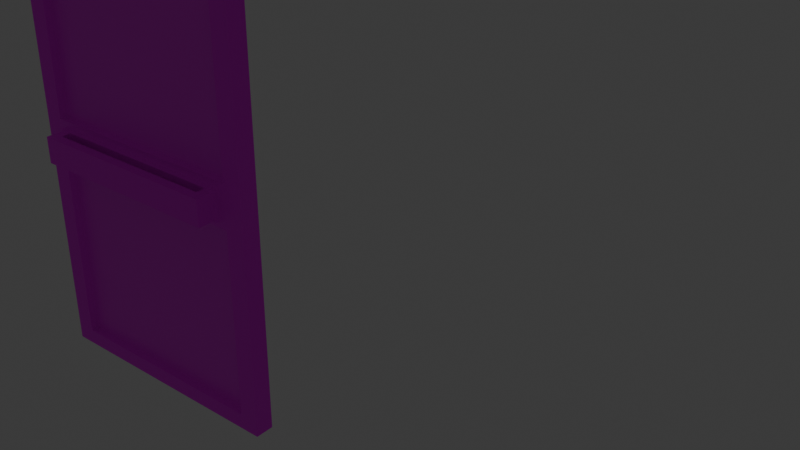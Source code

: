 # Source: Fly_open_Idle.blend  (saved by Blender 4.2.66; exported with 4.5.12 LTS)
import bpy
from mathutils import Matrix  # noqa: F401  (used for matrix-valued properties, if any)

bpy.ops.wm.read_factory_settings(use_empty=True)
scene = bpy.context.scene
scene.name = 'Scene'

# ---- collections
col_collection = bpy.data.collections.new('Collection'); scene.collection.children.link(col_collection)

# ---- images (referenced by path relative to the original .blend; pixels are not part of the script)
import os
ASSET_DIR = os.environ.get("B2B_ASSET_DIR", "")  # directory of the original .blend (textures are referenced by path, not embedded)
HERE = os.path.dirname(os.path.abspath(__file__))  # packed textures are extracted next to this script under _unpacked/

def load_image(name, relpath, width, height, colorspace="sRGB"):
    """Load a texture the original file referenced (path relative to the .blend, or extracted next to this script)."""
    p = next((c for c in (os.path.join(HERE, relpath), os.path.join(ASSET_DIR, relpath)) if relpath and os.path.exists(c)), "")
    if p:
        img = bpy.data.images.load(p, check_existing=True)
        img.name = name
    else:  # same state as the original file: an image datablock whose file is absent (Cycles renders it pink)
        img = bpy.data.images.new(name, width, height)
        img.source = "FILE"
        img.filepath = "//" + (relpath or name)
    img.colorspace_settings.name = colorspace
    return img
img_skybox_png = load_image('Skybox.png', 'Skybox.png', 1024, 1024, 'sRGB')
img_road_png = load_image('ROAD.png', 'ROAD.png', 1024, 1024, 'sRGB')
img_sidewalk_png = load_image('SideWalk.png', 'SideWalk.png', 1024, 1024, 'sRGB')
img_drop_in_celings_png = load_image('Drop in celings.png', 'Drop in celings.png', 1024, 1024, 'sRGB')
img_drop_in_celings_emissive_map_png = load_image('Drop in celings emissive map.png', 'Drop in celings emissive map.png', 1024, 1024, 'sRGB')
img_wood_paneling_png = load_image('Wood Paneling.png', 'Wood Paneling.png', 1024, 1024, 'sRGB')
img_metal_png = load_image('Metal.png', 'Metal.png', 1024, 1024, 'sRGB')
img_wall_png = load_image('Wall.png', 'Wall.png', 1024, 1024, 'sRGB')
img_wall_white_png = load_image('Wall_White.png', 'Wall_White.png', 1024, 1024, 'sRGB')
img_tile_png = load_image('Tile.png', 'Tile.png', 1024, 1024, 'sRGB')
img_law_office_logo_png = load_image('law office logo.png', 'law office logo.png', 1024, 1024, 'sRGB')

# ---- materials (node trees are filled in below, after node groups)
mat_material_001 = bpy.data.materials.new('Material.001')
mat_material_001.alpha_threshold = 0.0
mat_material_001.use_backface_culling = True
mat_material_001.roughness = 0.5
mat_material_001.line_color = (0.0, 0.0, 0.0, 1.0)
mat_sky = bpy.data.materials.new('Sky')
mat_sky.use_backface_culling = True
mat_sky.use_backface_culling_shadow = True
mat_road = bpy.data.materials.new('Road')
mat_road.use_backface_culling = True
mat_road.use_backface_culling_shadow = True
mat_sidewalk = bpy.data.materials.new('Sidewalk')
mat_car1 = bpy.data.materials.new('Car1')
mat_car_window = bpy.data.materials.new('Car Window')
mat_car_2 = bpy.data.materials.new('Car 2')
mat_dropped_celings = bpy.data.materials.new('Dropped celings')
mat_dropped_celings.use_backface_culling = True
mat_dropped_celings.use_backface_culling_shadow = True
mat_wood_panels = bpy.data.materials.new('Wood Panels')
mat_wood_panels.use_backface_culling = True
mat_wood_panels.use_backface_culling_shadow = True
mat_car_4 = bpy.data.materials.new('Car 4')
mat_metal = bpy.data.materials.new('Metal')
mat_wall = bpy.data.materials.new('Wall')
mat_wallwhite = bpy.data.materials.new('WallWhite')
mat_tile = bpy.data.materials.new('Tile')
mat_lawyer_window = bpy.data.materials.new('Lawyer Window')
mat_lawyer_window.use_backface_culling = True
mat_lawyer_window.use_backface_culling_shadow = True

# ---- material node trees
mat_material_001.use_nodes = True; mat_material_001.node_tree.nodes.clear()
_N = mat_material_001.node_tree.nodes; _L = mat_material_001.node_tree.links
n0 = _N.new('ShaderNodeOutputMaterial'); n0.name = 'Material Output'; n0.location = (300, 300)
n1 = _N.new('ShaderNodeBsdfPrincipled'); n1.name = 'Principled BSDF'; n1.location = (10, 300)
n1.inputs[3].default_value = 1.45
_L.new(n1.outputs[0], n0.inputs[0])
n0.is_active_output = True
mat_sky.use_nodes = True; mat_sky.node_tree.nodes.clear()
_N = mat_sky.node_tree.nodes; _L = mat_sky.node_tree.links
n0 = _N.new('ShaderNodeBsdfPrincipled'); n0.name = 'Principled BSDF'; n0.location = (10, 300)
n0.inputs[28].default_value = 1.1
n1 = _N.new('ShaderNodeOutputMaterial'); n1.name = 'Material Output'; n1.location = (300, 300)
n2 = _N.new('ShaderNodeTexImage'); n2.name = 'Image Texture'; n2.location = (-280, 280)
n2.image = img_skybox_png
n3 = _N.new('ShaderNodeTexImage'); n3.name = 'Image Texture.001'; n3.location = (-280, -240)
n3.image = img_skybox_png
_L.new(n0.outputs[0], n1.inputs[0])
_L.new(n2.outputs[0], n0.inputs[0])
_L.new(n3.outputs[0], n0.inputs[27])
n1.is_active_output = True
mat_road.use_nodes = True; mat_road.node_tree.nodes.clear()
_N = mat_road.node_tree.nodes; _L = mat_road.node_tree.links
n0 = _N.new('ShaderNodeBsdfPrincipled'); n0.name = 'Principled BSDF'; n0.location = (10, 300)
n0.inputs[2].default_value = 1.0
n1 = _N.new('ShaderNodeOutputMaterial'); n1.name = 'Material Output'; n1.location = (300, 300)
n2 = _N.new('ShaderNodeTexImage'); n2.name = 'Image Texture'; n2.location = (-280, 280)
n2.image = img_road_png
_L.new(n0.outputs[0], n1.inputs[0])
_L.new(n2.outputs[0], n0.inputs[0])
n1.is_active_output = True
mat_sidewalk.use_nodes = True; mat_sidewalk.node_tree.nodes.clear()
_N = mat_sidewalk.node_tree.nodes; _L = mat_sidewalk.node_tree.links
n0 = _N.new('ShaderNodeBsdfPrincipled'); n0.name = 'Principled BSDF'; n0.location = (10, 300)
n0.inputs[2].default_value = 1.0
n1 = _N.new('ShaderNodeOutputMaterial'); n1.name = 'Material Output'; n1.location = (300, 300)
n2 = _N.new('ShaderNodeTexImage'); n2.name = 'Image Texture'; n2.location = (-280, 280)
n2.image = img_sidewalk_png
_L.new(n0.outputs[0], n1.inputs[0])
_L.new(n2.outputs[0], n0.inputs[0])
n1.is_active_output = True
mat_car1.use_nodes = True; mat_car1.node_tree.nodes.clear()
_N = mat_car1.node_tree.nodes; _L = mat_car1.node_tree.links
n0 = _N.new('ShaderNodeBsdfPrincipled'); n0.name = 'Principled BSDF'; n0.location = (10, 300)
n0.inputs[0].default_value = (0.8002, 0.658, 0.1613, 1.0)
n0.inputs[2].default_value = 0.3937
n1 = _N.new('ShaderNodeOutputMaterial'); n1.name = 'Material Output'; n1.location = (300, 300)
_L.new(n0.outputs[0], n1.inputs[0])
n1.is_active_output = True
mat_car_window.use_nodes = True; mat_car_window.node_tree.nodes.clear()
_N = mat_car_window.node_tree.nodes; _L = mat_car_window.node_tree.links
n0 = _N.new('ShaderNodeBsdfPrincipled'); n0.name = 'Principled BSDF'; n0.location = (10, 300)
n0.inputs[0].default_value = (0.0, 0.0, 0.0, 1.0)
n0.inputs[2].default_value = 0.0
n1 = _N.new('ShaderNodeOutputMaterial'); n1.name = 'Material Output'; n1.location = (300, 300)
_L.new(n0.outputs[0], n1.inputs[0])
n1.is_active_output = True
mat_car_2.use_nodes = True; mat_car_2.node_tree.nodes.clear()
_N = mat_car_2.node_tree.nodes; _L = mat_car_2.node_tree.links
n0 = _N.new('ShaderNodeBsdfPrincipled'); n0.name = 'Principled BSDF'; n0.location = (10, 300)
n0.inputs[0].default_value = (0.8001, 0.0284, 0.04093, 1.0)
n1 = _N.new('ShaderNodeOutputMaterial'); n1.name = 'Material Output'; n1.location = (300, 300)
_L.new(n0.outputs[0], n1.inputs[0])
n1.is_active_output = True
mat_dropped_celings.use_nodes = True; mat_dropped_celings.node_tree.nodes.clear()
_N = mat_dropped_celings.node_tree.nodes; _L = mat_dropped_celings.node_tree.links
n0 = _N.new('ShaderNodeBsdfPrincipled'); n0.name = 'Principled BSDF'; n0.location = (10, 300)
n0.inputs[28].default_value = 0.8
n1 = _N.new('ShaderNodeOutputMaterial'); n1.name = 'Material Output'; n1.location = (300, 300)
n2 = _N.new('ShaderNodeTexImage'); n2.name = 'Image Texture'; n2.location = (-280, 280)
n2.image = img_drop_in_celings_png
n3 = _N.new('ShaderNodeTexImage'); n3.name = 'Image Texture.001'; n3.location = (-280, -240)
n3.image = img_drop_in_celings_emissive_map_png
_L.new(n0.outputs[0], n1.inputs[0])
_L.new(n2.outputs[0], n0.inputs[0])
_L.new(n3.outputs[0], n0.inputs[27])
n1.is_active_output = True
mat_wood_panels.use_nodes = True; mat_wood_panels.node_tree.nodes.clear()
_N = mat_wood_panels.node_tree.nodes; _L = mat_wood_panels.node_tree.links
n0 = _N.new('ShaderNodeBsdfPrincipled'); n0.name = 'Principled BSDF'; n0.location = (10, 300)
n0.inputs[2].default_value = 1.0
n1 = _N.new('ShaderNodeOutputMaterial'); n1.name = 'Material Output'; n1.location = (300, 300)
n2 = _N.new('ShaderNodeTexImage'); n2.name = 'Image Texture'; n2.location = (-280, 280)
n2.image = img_wood_paneling_png
_L.new(n0.outputs[0], n1.inputs[0])
_L.new(n2.outputs[0], n0.inputs[0])
n1.is_active_output = True
mat_car_4.use_nodes = True; mat_car_4.node_tree.nodes.clear()
_N = mat_car_4.node_tree.nodes; _L = mat_car_4.node_tree.links
n0 = _N.new('ShaderNodeBsdfPrincipled'); n0.name = 'Principled BSDF'; n0.location = (10, 300)
n0.inputs[0].default_value = (0.2776, 0.2948, 0.8001, 1.0)
n1 = _N.new('ShaderNodeOutputMaterial'); n1.name = 'Material Output'; n1.location = (300, 300)
_L.new(n0.outputs[0], n1.inputs[0])
n1.is_active_output = True
mat_metal.use_nodes = True; mat_metal.node_tree.nodes.clear()
_N = mat_metal.node_tree.nodes; _L = mat_metal.node_tree.links
n0 = _N.new('ShaderNodeBsdfPrincipled'); n0.name = 'Principled BSDF'; n0.location = (10, 300)
n0.inputs[1].default_value = 0.7402
n0.inputs[2].default_value = 0.5315
n1 = _N.new('ShaderNodeOutputMaterial'); n1.name = 'Material Output'; n1.location = (300, 300)
n2 = _N.new('ShaderNodeTexImage'); n2.name = 'Image Texture'; n2.location = (-280, 280)
n2.image = img_metal_png
_L.new(n0.outputs[0], n1.inputs[0])
_L.new(n2.outputs[0], n0.inputs[0])
n1.is_active_output = True
mat_wall.use_nodes = True; mat_wall.node_tree.nodes.clear()
_N = mat_wall.node_tree.nodes; _L = mat_wall.node_tree.links
n0 = _N.new('ShaderNodeBsdfPrincipled'); n0.name = 'Principled BSDF'; n0.location = (10, 300)
n1 = _N.new('ShaderNodeOutputMaterial'); n1.name = 'Material Output'; n1.location = (300, 300)
n2 = _N.new('ShaderNodeTexImage'); n2.name = 'Image Texture'; n2.location = (-280, 280)
n2.image = img_wall_png
_L.new(n0.outputs[0], n1.inputs[0])
_L.new(n2.outputs[0], n0.inputs[0])
n1.is_active_output = True
mat_wallwhite.use_nodes = True; mat_wallwhite.node_tree.nodes.clear()
_N = mat_wallwhite.node_tree.nodes; _L = mat_wallwhite.node_tree.links
n0 = _N.new('ShaderNodeBsdfPrincipled'); n0.name = 'Principled BSDF'; n0.location = (10, 300)
n1 = _N.new('ShaderNodeOutputMaterial'); n1.name = 'Material Output'; n1.location = (300, 300)
n2 = _N.new('ShaderNodeTexImage'); n2.name = 'Image Texture'; n2.location = (-280, 280)
n2.image = img_wall_white_png
_L.new(n0.outputs[0], n1.inputs[0])
_L.new(n2.outputs[0], n0.inputs[0])
n1.is_active_output = True
mat_tile.use_nodes = True; mat_tile.node_tree.nodes.clear()
_N = mat_tile.node_tree.nodes; _L = mat_tile.node_tree.links
n0 = _N.new('ShaderNodeBsdfPrincipled'); n0.name = 'Principled BSDF'; n0.location = (10, 300)
n1 = _N.new('ShaderNodeOutputMaterial'); n1.name = 'Material Output'; n1.location = (300, 300)
n2 = _N.new('ShaderNodeTexImage'); n2.name = 'Image Texture'; n2.location = (-280, 280)
n2.image = img_tile_png
_L.new(n0.outputs[0], n1.inputs[0])
_L.new(n2.outputs[0], n0.inputs[0])
n1.is_active_output = True
mat_lawyer_window.use_nodes = True; mat_lawyer_window.node_tree.nodes.clear()
_N = mat_lawyer_window.node_tree.nodes; _L = mat_lawyer_window.node_tree.links
n0 = _N.new('ShaderNodeBsdfPrincipled'); n0.name = 'Principled BSDF'; n0.location = (10, 300)
n1 = _N.new('ShaderNodeOutputMaterial'); n1.name = 'Material Output'; n1.location = (300, 300)
n2 = _N.new('ShaderNodeTexImage'); n2.name = 'Image Texture'; n2.location = (-280, 280)
n2.image = img_law_office_logo_png
_L.new(n0.outputs[0], n1.inputs[0])
_L.new(n2.outputs[0], n0.inputs[0])
_L.new(n2.outputs[1], n0.inputs[4])
n1.is_active_output = True

# ---- world
world_world = bpy.data.worlds.new('World'); scene.world = world_world
world_world.use_nodes = True; world_world.node_tree.nodes.clear()
_N = world_world.node_tree.nodes; _L = world_world.node_tree.links
n0 = _N.new('ShaderNodeOutputWorld'); n0.name = 'World Output'; n0.location = (300, 300)
n1 = _N.new('ShaderNodeBackground'); n1.name = 'Background'; n1.location = (10, 300)
n1.inputs[0].default_value = (0.05088, 0.05088, 0.05088, 1.0)
_L.new(n1.outputs[0], n0.inputs[0])
n0.is_active_output = True
world_world.color = (0.05088, 0.05088, 0.05088)
world_world.sun_shadow_jitter_overblur = 0.0

# ---- meshes
me_cube_001 = bpy.data.meshes.new('Cube.001')
me_cube_001.from_pydata([(-0.5401, -0.03876, 1.023), (0.54, -0.03876, 1.023), (-0.5398, -0.03876, -0.6844), (0.54, -0.03876, -0.6844), (0.54, -0.03876, -0.8733), (-0.5398, -0.03876, -0.8733), (-0.4593, -0.03876, 0.9224), (0.4591, -0.03876, 0.9224), (-0.459, -0.03876, 0.2236), (0.4591, -0.03876, 0.2236), (0.4316, -0.03876, 0.1188), (-0.4315, -0.03876, 0.1188), (-0.4317, -0.03876, -0.005176), (0.4316, -0.03876, -0.005176), (-0.459, -0.03876, -0.7315), (0.4591, -0.03876, -0.7315), (0.4591, -0.03876, -0.8088), (-0.459, -0.03876, -0.8088), (-0.4591, 0.004447, 0.1463), (0.4591, 0.004447, 0.1463), (-0.4593, 0.004447, 0.9224), (0.4591, 0.004447, 0.9224), (0.4591, 0.004447, 0.2236), (-0.4592, 0.004447, 0.2236), (-0.4591, 0.004447, -0.8088), (0.4591, 0.004447, -0.8088), (-0.4593, 0.004447, -0.03268), (0.4591, 0.004447, -0.03268), (0.4591, 0.004447, -0.7315), (-0.4592, 0.004447, -0.7315), (0.4591, -0.03876, 0.1463), (-0.459, -0.03876, 0.1463), (-0.4593, -0.03876, -0.03268), (0.4591, -0.03876, -0.03268), (0.4241, -0.06342, 0.1112), (-0.424, -0.06342, 0.1112), (-0.4242, -0.06342, 0.002365), (0.4241, -0.06342, 0.002365), (0.3979, -0.03876, 0.1463), (-0.3978, -0.03876, 0.1463), (-0.3981, -0.03876, -0.03268), (0.3979, -0.03876, -0.03268), (0.3741, -0.03876, 0.1188), (-0.374, -0.03876, 0.1188), (-0.3742, -0.03876, -0.005176), (0.3741, -0.03876, -0.005176), (0.3816, -0.06342, 0.1112), (-0.3815, -0.06342, 0.1112), (-0.3817, -0.06342, 0.002365), (0.3816, -0.06342, 0.002365), (-0.374, -0.06342, 0.1188), (-0.4315, -0.06342, 0.1188), (0.3741, -0.06342, -0.005176), (0.4316, -0.06342, -0.005176), (0.4316, -0.06342, 0.1188), (-0.4317, -0.06342, -0.005176), (0.3741, -0.06342, 0.1188), (-0.3742, -0.06342, -0.005176), (-0.3815, -0.09199, 0.1112), (-0.424, -0.09199, 0.1112), (0.3816, -0.09199, 0.002365), (0.4241, -0.09199, 0.002365), (0.4241, -0.09199, 0.1112), (-0.4242, -0.09199, 0.002365), (0.3816, -0.09199, 0.1112), (-0.3817, -0.09199, 0.002365), (-0.3815, -0.1301, 0.1112), (-0.424, -0.1301, 0.1112), (0.3816, -0.1301, 0.002365), (0.4241, -0.1301, 0.002365), (0.4241, -0.1301, 0.1112), (-0.4242, -0.1301, 0.002365), (0.3816, -0.1301, 0.1112), (-0.3817, -0.1301, 0.002365), (-3.695e-05, -0.09199, 0.1112), (-3.695e-05, -0.09199, 0.002365), (-3.695e-05, -0.1301, 0.1112), (-3.695e-05, -0.1301, 0.002365), (0.54, 1.144e-05, 1.023), (0.54, 1.144e-05, -0.6844), (-0.54, 1.144e-05, -0.6844), (-0.5401, 0.03878, 1.023), (0.54, 0.03878, 1.023), (-0.5398, 0.03878, -0.6844), (0.54, 0.03878, -0.6844), (0.54, 0.03878, -0.8733), (-0.5398, 0.03878, -0.8733), (-0.4593, 0.03878, 0.9224), (0.4591, 0.03878, 0.9224), (-0.459, 0.03878, 0.2236), (0.4591, 0.03878, 0.2236), (0.4316, 0.03878, 0.1188), (-0.4315, 0.03878, 0.1188), (-0.4317, 0.03878, -0.005176), (0.4316, 0.03878, -0.005176), (-0.459, 0.03878, -0.7315), (0.4591, 0.03878, -0.7315), (0.4591, 0.03878, -0.8088), (-0.459, 0.03878, -0.8088), (-0.4591, -0.004425, 0.1463), (0.4591, -0.004425, 0.1463), (-0.4593, -0.004425, 0.9224), (0.4591, -0.004425, 0.9224), (0.4591, -0.004425, 0.2236), (-0.4592, -0.004425, 0.2236), (-0.4591, -0.004425, -0.8088), (0.4591, -0.004425, -0.8088), (-0.4593, -0.004425, -0.03268), (0.4591, -0.004425, -0.03268), (0.4591, -0.004425, -0.7315), (-0.4592, -0.004425, -0.7315), (0.4591, 0.03878, 0.1463), (-0.459, 0.03878, 0.1463), (-0.4593, 0.03878, -0.03268), (0.4591, 0.03878, -0.03268), (0.4241, 0.06344, 0.1112), (-0.424, 0.06344, 0.1112), (-0.4242, 0.06344, 0.002365), (0.4241, 0.06344, 0.002365), (0.3979, 0.03878, 0.1463), (-0.3978, 0.03878, 0.1463), (-0.3981, 0.03878, -0.03268), (0.3979, 0.03878, -0.03268), (0.3741, 0.03878, 0.1188), (-0.374, 0.03878, 0.1188), (-0.3742, 0.03878, -0.005176), (0.3741, 0.03878, -0.005176), (0.3816, 0.06344, 0.1112), (-0.3815, 0.06344, 0.1112), (-0.3817, 0.06344, 0.002365), (0.3816, 0.06344, 0.002365), (-0.374, 0.06344, 0.1188), (-0.4315, 0.06344, 0.1188), (0.3741, 0.06344, -0.005176), (0.4316, 0.06344, -0.005176), (0.4316, 0.06344, 0.1188), (-0.4317, 0.06344, -0.005176), (0.3741, 0.06344, 0.1188), (-0.3742, 0.06344, -0.005176), (-0.3815, 0.09202, 0.1112), (-0.424, 0.09202, 0.1112), (0.3816, 0.09202, 0.002365), (0.4241, 0.09202, 0.002365), (0.4241, 0.09202, 0.1112), (-0.4242, 0.09202, 0.002365), (0.3816, 0.09202, 0.1112), (-0.3817, 0.09202, 0.002365), (-0.3815, 0.1301, 0.1112), (-0.424, 0.1301, 0.1112), (0.3816, 0.1301, 0.002365), (0.4241, 0.1301, 0.002365), (0.4241, 0.1301, 0.1112), (-0.4242, 0.1301, 0.002365), (0.3816, 0.1301, 0.1112), (-0.3817, 0.1301, 0.002365), (-3.719e-05, 0.09202, 0.1112), (-3.719e-05, 0.09202, 0.002365), (-3.719e-05, 0.1301, 0.1112), (-3.719e-05, 0.1301, 0.002365), (-0.54, 1.144e-05, -0.8733), (0.54, 1.144e-05, -0.8733), (-0.5401, 1.144e-05, 1.023)], [], [(1, 0, 6, 7), (3, 1, 7, 9), (9, 30, 33, 3), (15, 3, 33), (3, 15, 4), (15, 16, 4), (5, 4, 16, 17), (2, 5, 17, 14), (14, 32, 2), (2, 32, 0), (31, 8, 0, 32), (6, 0, 8), (11, 12, 55, 51), (31, 18, 23, 8), (7, 21, 22, 9), (30, 19, 18, 31, 39, 38), (8, 23, 20, 6), (9, 22, 19, 30), (6, 20, 21, 7), (17, 24, 29, 14), (33, 27, 28, 15), (16, 25, 24, 17), (14, 29, 26, 32), (15, 28, 25, 16), (32, 26, 27, 33, 41, 40), (24, 25, 28, 27, 26, 29), (18, 19, 22, 21, 20, 23), (42, 10, 30, 38), (44, 12, 32, 40), (10, 13, 33, 30), (12, 11, 31, 32), (34, 46, 64, 62), (45, 13, 53, 52), (13, 10, 54, 53), (43, 11, 51, 50), (10, 42, 56, 54), (42, 43, 50, 56), (12, 44, 57, 55), (44, 45, 52, 57), (46, 49, 60, 64), (56, 50, 57, 52), (13, 45, 41, 33), (45, 44, 40, 41), (11, 43, 39, 31), (43, 42, 38, 39), (35, 47, 50, 51), (37, 49, 52, 53), (34, 37, 53, 54), (36, 35, 51, 55), (46, 34, 54, 56), (48, 36, 55, 57), (49, 46, 56, 52), (47, 48, 57, 50), (59, 63, 71, 67), (63, 65, 73, 71), (37, 34, 62, 61), (47, 35, 59, 58), (48, 47, 58, 65), (36, 48, 65, 63), (35, 36, 63, 59), (49, 37, 61, 60), (66, 67, 71, 73), (70, 72, 68, 69), (60, 61, 69, 68), (60, 68, 77, 75), (62, 64, 72, 70), (61, 62, 70, 69), (58, 59, 67, 66), (66, 73, 77, 76), (74, 75, 77, 76), (64, 60, 75, 74), (73, 65, 75, 77), (68, 72, 76, 77), (58, 66, 76, 74), (72, 64, 74, 76), (65, 58, 74, 75), (5, 159, 80, 2), (1, 78, 79, 3), (4, 160, 159, 5), (2, 80, 161, 0), (3, 79, 160, 4), (0, 161, 78, 1), (82, 88, 87, 81), (84, 90, 88, 82), (90, 84, 114, 111), (96, 114, 84), (84, 85, 96), (96, 85, 97), (86, 98, 97, 85), (83, 95, 98, 86), (95, 83, 113), (83, 81, 113), (112, 113, 81, 89), (87, 89, 81), (92, 132, 136, 93), (112, 89, 104, 99), (88, 90, 103, 102), (111, 119, 120, 112, 99, 100), (89, 87, 101, 104), (90, 111, 100, 103), (87, 88, 102, 101), (98, 95, 110, 105), (114, 96, 109, 108), (97, 98, 105, 106), (95, 113, 107, 110), (96, 97, 106, 109), (113, 121, 122, 114, 108, 107), (105, 110, 107, 108, 109, 106), (99, 104, 101, 102, 103, 100), (123, 119, 111, 91), (125, 121, 113, 93), (91, 111, 114, 94), (93, 113, 112, 92), (115, 143, 145, 127), (126, 133, 134, 94), (94, 134, 135, 91), (124, 131, 132, 92), (91, 135, 137, 123), (123, 137, 131, 124), (93, 136, 138, 125), (125, 138, 133, 126), (127, 145, 141, 130), (137, 133, 138, 131), (94, 114, 122, 126), (126, 122, 121, 125), (92, 112, 120, 124), (124, 120, 119, 123), (116, 132, 131, 128), (118, 134, 133, 130), (115, 135, 134, 118), (117, 136, 132, 116), (127, 137, 135, 115), (129, 138, 136, 117), (130, 133, 137, 127), (128, 131, 138, 129), (140, 148, 152, 144), (144, 152, 154, 146), (118, 142, 143, 115), (128, 139, 140, 116), (129, 146, 139, 128), (117, 144, 146, 129), (116, 140, 144, 117), (130, 141, 142, 118), (147, 154, 152, 148), (151, 150, 149, 153), (141, 149, 150, 142), (141, 156, 158, 149), (143, 151, 153, 145), (142, 150, 151, 143), (139, 147, 148, 140), (147, 157, 158, 154), (155, 157, 158, 156), (145, 155, 156, 141), (154, 158, 156, 146), (149, 158, 157, 153), (139, 155, 157, 147), (153, 157, 155, 145), (146, 156, 155, 139), (86, 83, 80, 159), (82, 84, 79, 78), (85, 86, 159, 160), (83, 81, 161, 80), (84, 85, 160, 79), (81, 82, 78, 161)])
me_cube_001.polygons.foreach_set('material_index', [10, 10, 10, 10, 10, 10, 10, 10, 10, 10, 10, 10, 10, 10, 10, 10, 10, 10, 10, 10, 10, 10, 10, 10, 10, 14, 14, 10, 10, 10, 10, 10, 10, 10, 10, 10, 10, 10, 10, 10, 10, 10, 10, 10, 10, 10, 10, 10, 10, 10, 10, 10, 10, 10, 10, 10, 10, 10, 10, 10, 10, 10, 10, 10, 10, 10, 10, 10, 10, 10, 10, 10, 10, 10, 10, 10, 10, 10, 10, 10, 10, 10, 10, 10, 10, 10, 10, 10, 10, 10, 10, 10, 10, 10, 10, 10, 10, 10, 10, 10, 10, 10, 10, 10, 10, 10, 10, 14, 14, 10, 10, 10, 10, 10, 10, 10, 10, 10, 10, 10, 10, 10, 10, 10, 10, 10, 10, 10, 10, 10, 10, 10, 10, 10, 10, 10, 10, 10, 10, 10, 10, 10, 10, 10, 10, 10, 10, 10, 10, 10, 10, 10, 10, 10, 10, 10, 10, 10, 10, 10, 10, 10, 10, 10])
_uv = me_cube_001.uv_layers.new(name='UVMap')
_uv.uv.foreach_set('vector', [1.6, 2.193, -0.39, 2.193, -0.2411, 2.008, 1.451, 2.008, 1.6, -0.952, 1.6, 2.193, 1.451, 2.008, 1.451, 0.7205, 1.451, 0.7205, 1.451, 0.5781, 1.451, 0.2484, 1.6, -0.952, 1.451, -1.039, 1.6, -0.952, 1.451, 0.2484, 1.6, -0.952, 1.451, -1.039, 1.6, -1.3, 1.451, -1.039, 1.451, -1.181, 1.6, -1.3, -0.3894, -1.3, 1.6, -1.3, 1.451, -1.181, -0.2406, -1.181, -0.3895, -0.952, -0.3894, -1.3, -0.2406, -1.181, -0.2406, -1.039, -0.2406, -1.039, -0.2411, 0.2484, -0.3895, -0.952, -0.3895, -0.952, -0.2411, 0.2484, -0.39, 2.193, -0.2406, 0.5781, -0.2406, 0.7205, -0.39, 2.193, -0.2411, 0.2484, -0.2411, 2.008, -0.39, 2.193, -0.2406, 0.7205, -0.19, 0.5274, -0.1904, 0.2991, -0.1904, 0.2991, -0.19, 0.5274, 0.9976, -0.4555, 1.036, -0.4998, 1.139, -0.2665, 1.082, -0.2559, 0.03821, 1.409, 0.001954, 1.44, 0.01025, -0.2203, 0.05481, -0.2083, 0.1009, -0.3506, 0.07398, -0.393, 1.036, -0.4998, 0.9976, -0.4555, 0.9379, -0.4485, 0.1607, -0.3576, 1.082, -0.2559, 1.139, -0.2665, 0.782, 1.453, 0.7503, 1.411, 0.05481, -0.2083, 0.01025, -0.2203, 0.07398, -0.393, 0.1009, -0.3506, 0.7503, 1.411, 0.782, 1.453, 0.001954, 1.44, 0.03821, 1.409, 0.9976, -0.4555, 1.036, -0.4998, 1.139, -0.2665, 1.082, -0.2559, 0.03821, 1.409, 0.001954, 1.44, 0.01025, -0.2203, 0.05481, -0.2083, 0.1009, -0.3506, 0.07398, -0.393, 1.036, -0.4998, 0.9976, -0.4555, 1.082, -0.2559, 1.139, -0.2665, 0.782, 1.453, 0.7503, 1.411, 0.05481, -0.2083, 0.01025, -0.2203, 0.07398, -0.393, 0.1009, -0.3506, 0.7503, 1.411, 0.782, 1.453, 0.001954, 1.44, 0.03821, 1.409, 0.08568, 1.409, 0.7028, 1.411, 0.0, 0.0, 0.0, 0.0, 0.0, 0.0, 0.0, 0.0, 0.0, 0.0, 0.0, 0.0, 0.0, 0.0, 0.0, 0.0, 0.0, 0.0, 0.0, 0.0, 0.0, 0.0, 0.0, 0.0, 1.294, 0.5274, 1.4, 0.5274, 1.451, 0.5781, 1.338, 0.5781, -0.08433, 0.2991, -0.1904, 0.2991, -0.2411, 0.2484, -0.1283, 0.2484, 1.4, 0.5274, 1.4, 0.2991, 1.451, 0.2484, 1.451, 0.5781, -0.1904, 0.2991, -0.19, 0.5274, -0.2406, 0.5781, -0.2411, 0.2484, 1.386, 0.5135, 1.308, 0.5135, 1.308, 0.5135, 1.386, 0.5135, 1.294, 0.2991, 1.4, 0.2991, 1.4, 0.2991, 1.294, 0.2991, 1.4, 0.2991, 1.4, 0.5274, 1.4, 0.5274, 1.4, 0.2991, -0.08399, 0.5274, -0.19, 0.5274, -0.19, 0.5274, -0.08399, 0.5274, 1.4, 0.5274, 1.294, 0.5274, 1.294, 0.5274, 1.4, 0.5274, 1.294, 0.5274, -0.08399, 0.5274, -0.08399, 0.5274, 1.294, 0.5274, -0.1904, 0.2991, -0.08433, 0.2991, -0.08433, 0.2991, -0.1904, 0.2991, -0.08433, 0.2991, 1.294, 0.2991, 1.294, 0.2991, -0.08433, 0.2991, 1.308, 0.5135, 1.308, 0.313, 1.308, 0.313, 1.308, 0.5135, 1.294, 0.5274, -0.08399, 0.5274, -0.08433, 0.2991, 1.294, 0.2991, 1.4, 0.2991, 1.294, 0.2991, 1.338, 0.2484, 1.451, 0.2484, 1.294, 0.2991, -0.08433, 0.2991, -0.1283, 0.2484, 1.338, 0.2484, -0.19, 0.5274, -0.08399, 0.5274, -0.1278, 0.5781, -0.2406, 0.5781, -0.08399, 0.5274, 1.294, 0.5274, 1.338, 0.5781, -0.1278, 0.5781, -0.1761, 0.5135, -0.0979, 0.5135, -0.08399, 0.5274, -0.19, 0.5274, 1.386, 0.313, 1.308, 0.313, 1.294, 0.2991, 1.4, 0.2991, 1.386, 0.5135, 1.386, 0.313, 1.4, 0.2991, 1.4, 0.5274, -0.1764, 0.313, -0.1761, 0.5135, -0.19, 0.5274, -0.1904, 0.2991, 1.308, 0.5135, 1.386, 0.5135, 1.4, 0.5274, 1.294, 0.5274, -0.0982, 0.313, -0.1764, 0.313, -0.1904, 0.2991, -0.08433, 0.2991, 1.308, 0.313, 1.308, 0.5135, 1.294, 0.5274, 1.294, 0.2991, -0.0979, 0.5135, -0.0982, 0.313, -0.08433, 0.2991, -0.08399, 0.5274, -0.1761, 0.5135, -0.1764, 0.313, -0.1764, 0.313, -0.1761, 0.5135, -0.1764, 0.313, -0.0982, 0.313, -0.0982, 0.313, -0.1764, 0.313, 1.386, 0.313, 1.386, 0.5135, 1.386, 0.5135, 1.386, 0.313, -0.0979, 0.5135, -0.1761, 0.5135, -0.1761, 0.5135, -0.0979, 0.5135, -0.0982, 0.313, -0.0979, 0.5135, -0.0979, 0.5135, -0.0982, 0.313, -0.1764, 0.313, -0.0982, 0.313, -0.0982, 0.313, -0.1764, 0.313, -0.1761, 0.5135, -0.1764, 0.313, -0.1764, 0.313, -0.1761, 0.5135, 1.308, 0.313, 1.386, 0.313, 1.386, 0.313, 1.308, 0.313, -0.0979, 0.5135, -0.1761, 0.5135, -0.1764, 0.313, -0.0982, 0.313, 1.386, 0.5135, 1.308, 0.5135, 1.308, 0.313, 1.386, 0.313, 1.308, 0.313, 1.386, 0.313, 1.386, 0.313, 1.308, 0.313, 1.308, 0.313, 1.308, 0.313, 1.308, 0.313, 1.308, 0.313, 1.386, 0.5135, 1.308, 0.5135, 1.308, 0.5135, 1.386, 0.5135, 1.386, 0.313, 1.386, 0.5135, 1.386, 0.5135, 1.386, 0.313, -0.0979, 0.5135, -0.1761, 0.5135, -0.1761, 0.5135, -0.0979, 0.5135, -0.0979, 0.5135, -0.0982, 0.313, -0.0982, 0.313, -0.0979, 0.5135, 1.308, 0.5135, 1.308, 0.313, 1.308, 0.313, 1.308, 0.5135, 1.308, 0.5135, 1.308, 0.313, 1.308, 0.313, 1.308, 0.5135, -0.0982, 0.313, -0.0982, 0.313, -0.0982, 0.313, -0.0982, 0.313, 1.308, 0.313, 1.308, 0.5135, 1.308, 0.5135, 1.308, 0.313, -0.0979, 0.5135, -0.0979, 0.5135, -0.0979, 0.5135, -0.0979, 0.5135, 1.308, 0.5135, 1.308, 0.5135, 1.308, 0.5135, 1.308, 0.5135, -0.0982, 0.313, -0.0979, 0.5135, -0.0979, 0.5135, -0.0982, 0.313, 0.9976, -0.4555, 1.036, -0.4998, 1.139, -0.2665, 1.082, -0.2559, 0.03821, 1.409, 0.001954, 1.44, 0.01025, -0.2203, 0.05481, -0.2083, 0.1009, -0.3506, 0.07398, -0.393, 1.036, -0.4998, 0.9976, -0.4555, 1.082, -0.2559, 1.139, -0.2665, 0.782, 1.453, 0.7503, 1.411, 0.05481, -0.2083, 0.01025, -0.2203, 0.07398, -0.393, 0.1009, -0.3506, 0.7503, 1.411, 0.782, 1.453, 0.001954, 1.44, 0.03821, 1.409, 1.6, 2.193, 1.451, 2.008, -0.2411, 2.008, -0.39, 2.193, 1.6, -0.952, 1.451, 0.7205, 1.451, 2.008, 1.6, 2.193, 1.451, 0.7205, 1.6, -0.952, 1.451, 0.2484, 1.451, 0.5781, 1.451, -1.039, 1.451, 0.2484, 1.6, -0.952, 1.6, -0.952, 1.6, -1.3, 1.451, -1.039, 1.451, -1.039, 1.6, -1.3, 1.451, -1.181, -0.3894, -1.3, -0.2406, -1.181, 1.451, -1.181, 1.6, -1.3, -0.3895, -0.952, -0.2406, -1.039, -0.2406, -1.181, -0.3894, -1.3, -0.2406, -1.039, -0.3895, -0.952, -0.2411, 0.2484, -0.3895, -0.952, -0.39, 2.193, -0.2411, 0.2484, -0.2406, 0.5781, -0.2411, 0.2484, -0.39, 2.193, -0.2406, 0.7205, -0.2411, 2.008, -0.2406, 0.7205, -0.39, 2.193, -0.19, 0.5274, -0.19, 0.5274, -0.1904, 0.2991, -0.1904, 0.2991, 0.9976, -0.4555, 1.082, -0.2559, 1.139, -0.2665, 1.036, -0.4998, 0.03821, 1.409, 0.05481, -0.2083, 0.01025, -0.2203, 0.001954, 1.44, 0.1009, -0.3506, 0.1607, -0.3576, 0.9379, -0.4485, 0.9976, -0.4555, 1.036, -0.4998, 0.07398, -0.393, 1.082, -0.2559, 0.7503, 1.411, 0.782, 1.453, 1.139, -0.2665, 0.05481, -0.2083, 0.1009, -0.3506, 0.07398, -0.393, 0.01025, -0.2203, 0.7503, 1.411, 0.03821, 1.409, 0.001954, 1.44, 0.782, 1.453, 0.9976, -0.4555, 1.082, -0.2559, 1.139, -0.2665, 1.036, -0.4998, 0.03821, 1.409, 0.05481, -0.2083, 0.01025, -0.2203, 0.001954, 1.44, 0.1009, -0.3506, 0.9976, -0.4555, 1.036, -0.4998, 0.07398, -0.393, 1.082, -0.2559, 0.7503, 1.411, 0.782, 1.453, 1.139, -0.2665, 0.05481, -0.2083, 0.1009, -0.3506, 0.07398, -0.393, 0.01025, -0.2203, 0.7503, 1.411, 0.7028, 1.411, 0.08568, 1.409, 0.03821, 1.409, 0.001954, 1.44, 0.782, 1.453, 0.0, 0.0, 0.0, 0.0, 0.0, 0.0, 0.0, 0.0, 0.0, 0.0, 0.0, 0.0, 0.0, 0.0, 0.0, 0.0, 0.0, 0.0, 0.0, 0.0, 0.0, 0.0, 0.0, 0.0, 1.294, 0.5274, 1.338, 0.5781, 1.451, 0.5781, 1.4, 0.5274, -0.08433, 0.2991, -0.1283, 0.2484, -0.2411, 0.2484, -0.1904, 0.2991, 1.4, 0.5274, 1.451, 0.5781, 1.451, 0.2484, 1.4, 0.2991, -0.1904, 0.2991, -0.2411, 0.2484, -0.2406, 0.5781, -0.19, 0.5274, 1.386, 0.5135, 1.386, 0.5135, 1.308, 0.5135, 1.308, 0.5135, 1.294, 0.2991, 1.294, 0.2991, 1.4, 0.2991, 1.4, 0.2991, 1.4, 0.2991, 1.4, 0.2991, 1.4, 0.5274, 1.4, 0.5274, -0.08399, 0.5274, -0.08399, 0.5274, -0.19, 0.5274, -0.19, 0.5274, 1.4, 0.5274, 1.4, 0.5274, 1.294, 0.5274, 1.294, 0.5274, 1.294, 0.5274, 1.294, 0.5274, -0.08399, 0.5274, -0.08399, 0.5274, -0.1904, 0.2991, -0.1904, 0.2991, -0.08433, 0.2991, -0.08433, 0.2991, -0.08433, 0.2991, -0.08433, 0.2991, 1.294, 0.2991, 1.294, 0.2991, 1.308, 0.5135, 1.308, 0.5135, 1.308, 0.313, 1.308, 0.313, 1.294, 0.5274, 1.294, 0.2991, -0.08433, 0.2991, -0.08399, 0.5274, 1.4, 0.2991, 1.451, 0.2484, 1.338, 0.2484, 1.294, 0.2991, 1.294, 0.2991, 1.338, 0.2484, -0.1283, 0.2484, -0.08433, 0.2991, -0.19, 0.5274, -0.2406, 0.5781, -0.1278, 0.5781, -0.08399, 0.5274, -0.08399, 0.5274, -0.1278, 0.5781, 1.338, 0.5781, 1.294, 0.5274, -0.1761, 0.5135, -0.19, 0.5274, -0.08399, 0.5274, -0.0979, 0.5135, 1.386, 0.313, 1.4, 0.2991, 1.294, 0.2991, 1.308, 0.313, 1.386, 0.5135, 1.4, 0.5274, 1.4, 0.2991, 1.386, 0.313, -0.1764, 0.313, -0.1904, 0.2991, -0.19, 0.5274, -0.1761, 0.5135, 1.308, 0.5135, 1.294, 0.5274, 1.4, 0.5274, 1.386, 0.5135, -0.0982, 0.313, -0.08433, 0.2991, -0.1904, 0.2991, -0.1764, 0.313, 1.308, 0.313, 1.294, 0.2991, 1.294, 0.5274, 1.308, 0.5135, -0.0979, 0.5135, -0.08399, 0.5274, -0.08433, 0.2991, -0.0982, 0.313, -0.1761, 0.5135, -0.1761, 0.5135, -0.1764, 0.313, -0.1764, 0.313, -0.1764, 0.313, -0.1764, 0.313, -0.0982, 0.313, -0.0982, 0.313, 1.386, 0.313, 1.386, 0.313, 1.386, 0.5135, 1.386, 0.5135, -0.0979, 0.5135, -0.0979, 0.5135, -0.1761, 0.5135, -0.1761, 0.5135, -0.0982, 0.313, -0.0982, 0.313, -0.0979, 0.5135, -0.0979, 0.5135, -0.1764, 0.313, -0.1764, 0.313, -0.0982, 0.313, -0.0982, 0.313, -0.1761, 0.5135, -0.1761, 0.5135, -0.1764, 0.313, -0.1764, 0.313, 1.308, 0.313, 1.308, 0.313, 1.386, 0.313, 1.386, 0.313, -0.0979, 0.5135, -0.0982, 0.313, -0.1764, 0.313, -0.1761, 0.5135, 1.386, 0.5135, 1.386, 0.313, 1.308, 0.313, 1.308, 0.5135, 1.308, 0.313, 1.308, 0.313, 1.386, 0.313, 1.386, 0.313, 1.308, 0.313, 1.308, 0.313, 1.308, 0.313, 1.308, 0.313, 1.386, 0.5135, 1.386, 0.5135, 1.308, 0.5135, 1.308, 0.5135, 1.386, 0.313, 1.386, 0.313, 1.386, 0.5135, 1.386, 0.5135, -0.0979, 0.5135, -0.0979, 0.5135, -0.1761, 0.5135, -0.1761, 0.5135, -0.0979, 0.5135, -0.0979, 0.5135, -0.0982, 0.313, -0.0982, 0.313, 1.308, 0.5135, 1.308, 0.5135, 1.308, 0.313, 1.308, 0.313, 1.308, 0.5135, 1.308, 0.5135, 1.308, 0.313, 1.308, 0.313, -0.0982, 0.313, -0.0982, 0.313, -0.0982, 0.313, -0.0982, 0.313, 1.308, 0.313, 1.308, 0.313, 1.308, 0.5135, 1.308, 0.5135, -0.0979, 0.5135, -0.0979, 0.5135, -0.0979, 0.5135, -0.0979, 0.5135, 1.308, 0.5135, 1.308, 0.5135, 1.308, 0.5135, 1.308, 0.5135, -0.0982, 0.313, -0.0982, 0.313, -0.0979, 0.5135, -0.0979, 0.5135, 0.9976, -0.4555, 1.082, -0.2559, 1.139, -0.2665, 1.036, -0.4998, 0.03821, 1.409, 0.05481, -0.2083, 0.01025, -0.2203, 0.001954, 1.44, 0.1009, -0.3506, 0.9976, -0.4555, 1.036, -0.4998, 0.07398, -0.393, 1.082, -0.2559, 0.7503, 1.411, 0.782, 1.453, 1.139, -0.2665, 0.05481, -0.2083, 0.1009, -0.3506, 0.07398, -0.393, 0.01025, -0.2203, 0.7503, 1.411, 0.03821, 1.409, 0.001954, 1.44, 0.782, 1.453])
me_cube_001.materials.append(mat_material_001)
me_cube_001.materials.append(mat_sky)
me_cube_001.materials.append(mat_road)
me_cube_001.materials.append(mat_sidewalk)
me_cube_001.materials.append(mat_car1)
me_cube_001.materials.append(mat_car_window)
me_cube_001.materials.append(mat_car_2)
me_cube_001.materials.append(mat_dropped_celings)
me_cube_001.materials.append(mat_wood_panels)
me_cube_001.materials.append(mat_car_4)
me_cube_001.materials.append(mat_metal)
me_cube_001.materials.append(mat_wall)
me_cube_001.materials.append(mat_wallwhite)
me_cube_001.materials.append(mat_tile)
me_cube_001.materials.append(mat_lawyer_window)
me_cube_001.use_mirror_vertex_groups = False
me_cube_001.update()
me_cube_001.normals_split_custom_set([tuple(v) for v in zip(*[iter([0.0, -1.0, -3.71e-08, 0.0, -1.0, -3.71e-08, 0.0, -1.0, -3.71e-08, 0.0, -1.0, -3.71e-08, 0.0, -1.0, 0.0, 0.0, -1.0, 0.0, 0.0, -1.0, 0.0, 0.0, -1.0, 0.0, 0.0, -1.0, 0.0, 0.0, -1.0, 0.0, 0.0, -1.0, 0.0, 0.0, -1.0, 0.0, 0.0, -1.0, 0.0, 0.0, -1.0, 0.0, 0.0, -1.0, 0.0, 0.0, -1.0, 0.0, 0.0, -1.0, 0.0, 0.0, -1.0, 0.0, 0.0, -1.0, 0.0, 0.0, -1.0, 0.0, 0.0, -1.0, 0.0, 0.0, -1.0, 0.0, 0.0, -1.0, 0.0, 0.0, -1.0, 0.0, 0.0, -1.0, 0.0, 0.0, -1.0, 1.439e-08, 0.0, -1.0, 1.439e-08, 0.0, -1.0, 1.439e-08, 0.0, -1.0, 1.439e-08, 0.0, -1.0, 0.0, 0.0, -1.0, 0.0, 0.0, -1.0, 0.0, 0.0, -1.0, 0.0, 0.0, -1.0, 0.0, 0.0, -1.0, 0.0, 0.0, -1.0, 0.0, 0.0, -1.0, 0.0, 0.0, -1.0, 0.0, 0.0, -1.0, 0.0, 0.0, -1.0, 0.0, 0.0, -1.0, 0.0, 0.0, -1.0, 0.0, -1.0, 0.0, 0.001617, -1.0, 0.0, 0.001617, -1.0, 0.0, 0.001617, -1.0, 0.0, 0.001617, 1.0, 0.00319, 0.0002744, 1.0, 0.00319, 0.0002744, 1.0, 0.00319, 0.0002744, 1.0, 0.00319, 0.0002744, -1.0, 0.0, 0.0, -1.0, 0.0, 0.0, -1.0, 0.0, 0.0, -1.0, 0.0, 0.0, 0.0, 0.0, 1.0, 0.0, 0.0, 1.0, 0.0, 0.0, 1.0, 0.0, 0.0, 1.0, 0.0, 0.0, 1.0, 0.0, 0.0, 1.0, 1.0, 0.001511, 0.0002805, 1.0, 0.001511, 0.0002805, 1.0, 0.001511, 0.0002805, 1.0, 0.001511, 0.0002805, -1.0, 0.0, 0.0, -1.0, 0.0, 0.0, -1.0, 0.0, 0.0, -1.0, 0.0, 0.0, 0.0, 0.0, -1.0, 0.0, 0.0, -1.0, 0.0, 0.0, -1.0, 0.0, 0.0, -1.0, 1.0, 0.00319, 0.0002744, 1.0, 0.00319, 0.0002744, 1.0, 0.00319, 0.0002744, 1.0, 0.00319, 0.0002744, -1.0, 0.0, 0.0, -1.0, 0.0, 0.0, -1.0, 0.0, 0.0, -1.0, 0.0, 0.0, 0.0, 0.0, 1.0, 0.0, 0.0, 1.0, 0.0, 0.0, 1.0, 0.0, 0.0, 1.0, 1.0, 0.001511, 0.0002805, 1.0, 0.001511, 0.0002805, 1.0, 0.001511, 0.0002805, 1.0, 0.001511, 0.0002805, -1.0, 0.0, 0.0, -1.0, 0.0, 0.0, -1.0, 0.0, 0.0, -1.0, 0.0, 0.0, 0.0, 0.0, -1.0, 0.0, 0.0, -1.0, 0.0, 0.0, -1.0, 0.0, 0.0, -1.0, 0.0, 0.0, -1.0, 0.0, 0.0, -1.0, 0.0, -1.0, 9.762e-11, 0.0, -1.0, 9.762e-11, 0.0, -1.0, 9.762e-11, 0.0, -1.0, 9.762e-11, 0.0, -1.0, 9.762e-11, 0.0, -1.0, 9.762e-11, 0.0, -1.0, 9.762e-11, 0.0, -1.0, 9.762e-11, 0.0, -1.0, 9.762e-11, 0.0, -1.0, 9.762e-11, 0.0, -1.0, 9.762e-11, 0.0, -1.0, 9.762e-11, 0.0, -1.0, 0.0, 0.0, -1.0, 0.0, 0.0, -1.0, 0.0, 0.0, -1.0, 0.0, 0.0, -1.0, 0.0, 0.0, -1.0, 0.0, 0.0, -1.0, 0.0, 0.0, -1.0, 0.0, 0.0, -1.0, 0.0, 0.0, -1.0, 0.0, 0.0, -1.0, 0.0, 0.0, -1.0, 0.0, 0.0, -1.0, 1.943e-08, 0.0, -1.0, 1.943e-08, 0.0, -1.0, 1.943e-08, 0.0, -1.0, 1.943e-08, 0.0, 0.0, 1.0, 0.0, 0.0, 1.0, 0.0, 0.0, 1.0, 0.0, 0.0, 1.0, 0.0, 0.0, -1.0, 0.0, 0.0, -1.0, 0.0, 0.0, -1.0, 0.0, 0.0, -1.0, 1.0, 0.0, 0.0, 1.0, 0.0, 0.0, 1.0, 0.0, 0.0, 1.0, 0.0, 0.0, 0.0, 0.0, 1.0, 0.0, 0.0, 1.0, 0.0, 0.0, 1.0, 0.0, 0.0, 1.0, 0.0, 0.0, 1.0, 0.0, 0.0, 1.0, 0.0, 0.0, 1.0, 0.0, 0.0, 1.0, 0.0, 0.0, 1.0, 0.0, 0.0, 1.0, 0.0, 0.0, 1.0, 0.0, 0.0, 1.0, 0.0, 0.0, -1.0, 0.0, 0.0, -1.0, 0.0, 0.0, -1.0, 0.0, 0.0, -1.0, 0.0, 0.0, -1.0, 0.0, 0.0, -1.0, 0.0, 0.0, -1.0, 0.0, 0.0, -1.0, -1.0, 0.0, 0.0001073, -1.0, 0.0, 0.0001073, -1.0, 0.0, 0.0001073, -1.0, 0.0, 0.0001073, 0.0, -1.0, 0.0, 0.0, -1.0, 0.0, 0.0, -1.0, 0.0, 0.0, -1.0, 0.0, 0.0, -1.0, 0.0, 0.0, -1.0, 0.0, 0.0, -1.0, 0.0, 0.0, -1.0, 0.0, 0.0, -1.0, 0.0, 0.0, -1.0, 0.0, 0.0, -1.0, 0.0, 0.0, -1.0, 0.0, 0.0, -1.0, 1.426e-07, 0.0, -1.0, 1.426e-07, 0.0, -1.0, 1.426e-07, 0.0, -1.0, 1.426e-07, 0.0, -1.0, 0.0, 0.0, -1.0, 0.0, 0.0, -1.0, 0.0, 0.0, -1.0, 0.0, 0.0, -1.0, 0.0, 0.0, -1.0, 0.0, 0.0, -1.0, 0.0, 0.0, -1.0, 0.0, 0.0, -1.0, 0.0, 0.0, -1.0, 0.0, 0.0, -1.0, 0.0, 0.0, -1.0, 0.0, 0.0, -1.0, 0.0, 0.0, -1.0, 0.0, 0.0, -1.0, 0.0, 0.0, -1.0, 0.0, 0.0, -1.0, -2.072e-09, 0.0, -1.0, -2.072e-09, 0.0, -1.0, -2.072e-09, 0.0, -1.0, -2.072e-09, 0.0, -1.0, 0.0, 0.0, -1.0, 0.0, 0.0, -1.0, 0.0, 0.0, -1.0, 0.0, 0.0, -1.0, 0.0, 0.0, -1.0, 0.0, 0.0, -1.0, 0.0, 0.0, -1.0, 0.0, 0.0, -1.0, 1.036e-09, 0.0, -1.0, 1.036e-09, 0.0, -1.0, 1.036e-09, 0.0, -1.0, 1.036e-09, 0.0, -1.0, 3.108e-09, 0.0, -1.0, 3.108e-09, 0.0, -1.0, 3.108e-09, 0.0, -1.0, 3.108e-09, -1.0, 0.0, 0.001616, -1.0, 0.0, 0.001616, -1.0, 0.0, 0.001616, -1.0, 0.0, 0.001616, 0.0, 0.0, -1.0, 0.0, 0.0, -1.0, 0.0, 0.0, -1.0, 0.0, 0.0, -1.0, 1.0, 0.0, 0.0, 1.0, 0.0, 0.0, 1.0, 0.0, 0.0, 1.0, 0.0, 0.0, 0.0, 0.0, 1.0, 0.0, 0.0, 1.0, 0.0, 0.0, 1.0, 0.0, 0.0, 1.0, 1.0, 0.0, -0.001511, 1.0, 0.0, -0.001511, 1.0, 0.0, -0.001511, 1.0, 0.0, -0.001511, 0.0, 0.0, -1.0, 0.0, 0.0, -1.0, 0.0, 0.0, -1.0, 0.0, 0.0, -1.0, -1.0, 0.0, 0.001616, -1.0, 0.0, 0.001616, -1.0, 0.0, 0.001616, -1.0, 0.0, 0.001616, 0.0, 0.0, -1.0, 0.0, 0.0, -1.0, 0.0, 0.0, -1.0, 0.0, 0.0, -1.0, 0.0, -1.0, 0.0, 0.0, -1.0, 0.0, 0.0, -1.0, 0.0, 0.0, -1.0, 0.0, 0.0, -1.0, 0.0, 0.0, -1.0, 0.0, 0.0, -1.0, 0.0, 0.0, -1.0, 0.0, 0.0, 0.0, -1.0, 0.0, 0.0, -1.0, 0.0, 0.0, -1.0, 0.0, 0.0, -1.0, 0.0, 0.0, -1.0, 0.0, 0.0, -1.0, 0.0, 0.0, -1.0, 0.0, 0.0, -1.0, 0.0, 0.0, 1.0, 0.0, 0.0, 1.0, 0.0, 0.0, 1.0, 0.0, 0.0, 1.0, 1.0, 0.0, 0.0, 1.0, 0.0, 0.0, 1.0, 0.0, 0.0, 1.0, 0.0, 0.0, 0.0, 0.0, 1.0, 0.0, 0.0, 1.0, 0.0, 0.0, 1.0, 0.0, 0.0, 1.0, 0.0, -1.0, 8.966e-08, 0.0, -1.0, 8.966e-08, 0.0, -1.0, 8.966e-08, 0.0, -1.0, 8.966e-08, -1.0, 0.0, 0.0, -1.0, 0.0, 0.0, -1.0, 0.0, 0.0, -1.0, 0.0, 0.0, 0.0, 1.0, 0.0, 0.0, 1.0, 0.0, 0.0, 1.0, 0.0, 0.0, 1.0, 0.0, 0.0, 0.0, -1.0, 0.0, 0.0, -1.0, 0.0, 0.0, -1.0, 0.0, 0.0, -1.0, 0.0, -1.0, 0.0, 0.0, -1.0, 0.0, 0.0, -1.0, 0.0, 0.0, -1.0, 0.0, 0.0, 0.0, 1.0, 0.0, 0.0, 1.0, 0.0, 0.0, 1.0, 0.0, 0.0, 1.0, 0.0, 0.0, 1.0, 0.0, 0.0, 1.0, 0.0, 0.0, 1.0, 0.0, 0.0, 1.0, 0.0, 1.0, 0.0, 0.0, 1.0, 0.0, 0.0, 1.0, 0.0, 0.0, 1.0, 0.0, 1.0, 0.004179, 0.0001319, 1.0, 0.004179, 0.0001319, 1.0, 0.004179, 0.0001319, 1.0, 0.004179, 0.0001319, -1.0, 0.0, 0.0, -1.0, 0.0, 0.0, -1.0, 0.0, 0.0, -1.0, 0.0, 0.0, 0.0, 0.0, 1.0, 0.0, 0.0, 1.0, 0.0, 0.0, 1.0, 0.0, 0.0, 1.0, 1.0, 0.001983, 0.0001351, 1.0, 0.001983, 0.0001351, 1.0, 0.001983, 0.0001351, 1.0, 0.001983, 0.0001351, -1.0, 0.0, 0.0, -1.0, 0.0, 0.0, -1.0, 0.0, 0.0, -1.0, 0.0, 0.0, 0.0, 0.0, -1.0, 0.0, 0.0, -1.0, 0.0, 0.0, -1.0, 0.0, 0.0, -1.0, 0.0, 1.0, 4.174e-08, 0.0, 1.0, 4.174e-08, 0.0, 1.0, 4.174e-08, 0.0, 1.0, 4.174e-08, 0.0, 1.0, 0.0, 0.0, 1.0, 0.0, 0.0, 1.0, 0.0, 0.0, 1.0, 0.0, 0.0, 1.0, 0.0, 0.0, 1.0, 0.0, 0.0, 1.0, 0.0, 0.0, 1.0, 0.0, 0.0, 1.0, 0.0, 0.0, 1.0, 0.0, 0.0, 1.0, 0.0, 0.0, 1.0, 0.0, 0.0, 1.0, 0.0, 0.0, 1.0, 0.0, 0.0, 1.0, 0.0, 0.0, 1.0, 0.0, 0.0, 1.0, 0.0, 0.0, 1.0, -3.615e-08, 0.0, 1.0, -3.615e-08, 0.0, 1.0, -3.615e-08, 0.0, 1.0, -3.615e-08, 0.0, 1.0, 0.0, 0.0, 1.0, 0.0, 0.0, 1.0, 0.0, 0.0, 1.0, 0.0, 0.0, 1.0, 0.0, 0.0, 1.0, 0.0, 0.0, 1.0, 0.0, 0.0, 1.0, 0.0, 0.0, 1.0, 0.0, 0.0, 1.0, 0.0, 0.0, 1.0, 0.0, 0.0, 1.0, 0.0, 0.0, 1.0, 0.0, 0.0, 1.0, 0.0, 0.0, 1.0, 0.0, 0.0, 1.0, 0.0, 0.0, 1.0, 0.0, -1.0, 0.0, 0.001617, -1.0, 0.0, 0.001617, -1.0, 0.0, 0.001617, -1.0, 0.0, 0.001617, 1.0, -0.00319, 0.0002744, 1.0, -0.00319, 0.0002744, 1.0, -0.00319, 0.0002744, 1.0, -0.00319, 0.0002744, -1.0, 0.0, 0.0, -1.0, 0.0, 0.0, -1.0, 0.0, 0.0, -1.0, 0.0, 0.0, 0.0, 0.0, 1.0, 0.0, 0.0, 1.0, 0.0, 0.0, 1.0, 0.0, 0.0, 1.0, 0.0, 0.0, 1.0, 0.0, 0.0, 1.0, 1.0, -0.001512, 0.0002805, 1.0, -0.001512, 0.0002805, 1.0, -0.001512, 0.0002805, 1.0, -0.001512, 0.0002805, -1.0, 0.0, 0.0, -1.0, 0.0, 0.0, -1.0, 0.0, 0.0, -1.0, 0.0, 0.0, 0.0, 0.0, -1.0, 0.0, 0.0, -1.0, 0.0, 0.0, -1.0, 0.0, 0.0, -1.0, 1.0, -0.00319, 0.0002744, 1.0, -0.00319, 0.0002744, 1.0, -0.00319, 0.0002744, 1.0, -0.00319, 0.0002744, -1.0, 0.0, 0.0, -1.0, 0.0, 0.0, -1.0, 0.0, 0.0, -1.0, 0.0, 0.0, 0.0, 0.0, 1.0, 0.0, 0.0, 1.0, 0.0, 0.0, 1.0, 0.0, 0.0, 1.0, 1.0, -0.001512, 0.0002805, 1.0, -0.001512, 0.0002805, 1.0, -0.001512, 0.0002805, 1.0, -0.001512, 0.0002805, -1.0, 0.0, 0.0, -1.0, 0.0, 0.0, -1.0, 0.0, 0.0, -1.0, 0.0, 0.0, 0.0, 0.0, -1.0, 0.0, 0.0, -1.0, 0.0, 0.0, -1.0, 0.0, 0.0, -1.0, 0.0, 0.0, -1.0, 0.0, 0.0, -1.0, 0.0, 1.0, 0.0, 0.0, 1.0, 0.0, 0.0, 1.0, 0.0, 0.0, 1.0, 0.0, 0.0, 1.0, 0.0, 0.0, 1.0, 0.0, 0.0, 1.0, 0.0, 0.0, 1.0, 0.0, 0.0, 1.0, 0.0, 0.0, 1.0, 0.0, 0.0, 1.0, 0.0, 0.0, 1.0, 0.0, 0.0, 1.0, 0.0, 0.0, 1.0, 0.0, 0.0, 1.0, 0.0, 0.0, 1.0, 0.0, 0.0, 1.0, -7.126e-08, 0.0, 1.0, -7.126e-08, 0.0, 1.0, -7.126e-08, 0.0, 1.0, -7.126e-08, 0.0, 1.0, 0.0, 0.0, 1.0, 0.0, 0.0, 1.0, 0.0, 0.0, 1.0, 0.0, 0.0, 1.0, 2.794e-08, 0.0, 1.0, 2.794e-08, 0.0, 1.0, 2.794e-08, 0.0, 1.0, 2.794e-08, 0.0, 0.0, 1.0, 0.0, 0.0, 1.0, 0.0, 0.0, 1.0, 0.0, 0.0, 1.0, 0.0, 0.0, -1.0, 0.0, 0.0, -1.0, 0.0, 0.0, -1.0, 0.0, 0.0, -1.0, 1.0, 0.0, 0.0, 1.0, 0.0, 0.0, 1.0, 0.0, 0.0, 1.0, 0.0, 0.0, 0.0, 0.0, 1.0, 0.0, 0.0, 1.0, 0.0, 0.0, 1.0, 0.0, 0.0, 1.0, 0.0, 0.0, 1.0, 0.0, 0.0, 1.0, 0.0, 0.0, 1.0, 0.0, 0.0, 1.0, 0.0, 0.0, 1.0, 0.0, 0.0, 1.0, 0.0, 0.0, 1.0, 0.0, 0.0, 1.0, 0.0, 0.0, -1.0, 0.0, 0.0, -1.0, 0.0, 0.0, -1.0, 0.0, 0.0, -1.0, 0.0, 0.0, -1.0, 0.0, 0.0, -1.0, 0.0, 0.0, -1.0, 0.0, 0.0, -1.0, -1.0, 0.0, 0.0001073, -1.0, 0.0, 0.0001073, -1.0, 0.0, 0.0001073, -1.0, 0.0, 0.0001073, 0.0, 1.0, -1.452e-08, 0.0, 1.0, -1.452e-08, 0.0, 1.0, -1.452e-08, 0.0, 1.0, -1.452e-08, 0.0, 1.0, -3.563e-08, 0.0, 1.0, -3.563e-08, 0.0, 1.0, -3.563e-08, 0.0, 1.0, -3.563e-08, 0.0, 1.0, 1.644e-08, 0.0, 1.0, 1.644e-08, 0.0, 1.0, 1.644e-08, 0.0, 1.0, 1.644e-08, 0.0, 1.0, 3.564e-08, 0.0, 1.0, 3.564e-08, 0.0, 1.0, 3.564e-08, 0.0, 1.0, 3.564e-08, 0.0, 1.0, -3.564e-08, 0.0, 1.0, -3.564e-08, 0.0, 1.0, -3.564e-08, 0.0, 1.0, -3.564e-08, 0.0, 1.0, -7.718e-08, 0.0, 1.0, -7.718e-08, 0.0, 1.0, -7.718e-08, 0.0, 1.0, -7.718e-08, 0.0, 1.0, -8.488e-07, 0.0, 1.0, -8.488e-07, 0.0, 1.0, -8.488e-07, 0.0, 1.0, -8.488e-07, 0.0, 1.0, 0.0, 0.0, 1.0, 0.0, 0.0, 1.0, 0.0, 0.0, 1.0, 0.0, 0.0, 1.0, -3.315e-08, 0.0, 1.0, -3.315e-08, 0.0, 1.0, -3.315e-08, 0.0, 1.0, -3.315e-08, 0.0, 1.0, 3.087e-07, 0.0, 1.0, 3.087e-07, 0.0, 1.0, 3.087e-07, 0.0, 1.0, 3.087e-07, 0.0, 1.0, -3.858e-07, 0.0, 1.0, -3.858e-07, 0.0, 1.0, -3.858e-07, 0.0, 1.0, -3.858e-07, 0.0, 1.0, 0.0, 0.0, 1.0, 0.0, 0.0, 1.0, 0.0, 0.0, 1.0, 0.0, 0.0, 1.0, -3.315e-08, 0.0, 1.0, -3.315e-08, 0.0, 1.0, -3.315e-08, 0.0, 1.0, -3.315e-08, -1.0, 0.0, 0.001616, -1.0, 0.0, 0.001616, -1.0, 0.0, 0.001616, -1.0, 0.0, 0.001616, 0.0, 0.0, -1.0, 0.0, 0.0, -1.0, 0.0, 0.0, -1.0, 0.0, 0.0, -1.0, 1.0, 0.0, 0.0, 1.0, 0.0, 0.0, 1.0, 0.0, 0.0, 1.0, 0.0, 0.0, 0.0, 0.0, 1.0, 0.0, 0.0, 1.0, 0.0, 0.0, 1.0, 0.0, 0.0, 1.0, 1.0, 0.0, -0.001511, 1.0, 0.0, -0.001511, 1.0, 0.0, -0.001511, 1.0, 0.0, -0.001511, 0.0, 0.0, -1.0, 0.0, 0.0, -1.0, 0.0, 0.0, -1.0, 0.0, 0.0, -1.0, -1.0, 0.0, 0.001616, -1.0, 0.0, 0.001616, -1.0, 0.0, 0.001616, -1.0, 0.0, 0.001616, 0.0, 0.0, -1.0, 0.0, 0.0, -1.0, 0.0, 0.0, -1.0, 0.0, 0.0, -1.0, 0.0, 1.0, 4.091e-08, 0.0, 1.0, 4.091e-08, 0.0, 1.0, 4.091e-08, 0.0, 1.0, 4.091e-08, 0.0, 1.0, -4.558e-08, 0.0, 1.0, -4.558e-08, 0.0, 1.0, -4.558e-08, 0.0, 1.0, -4.558e-08, 0.0, 0.0, -1.0, 0.0, 0.0, -1.0, 0.0, 0.0, -1.0, 0.0, 0.0, -1.0, 0.0, 0.0, -1.0, 0.0, 0.0, -1.0, 0.0, 0.0, -1.0, 0.0, 0.0, -1.0, 0.0, 0.0, 1.0, 0.0, 0.0, 1.0, 0.0, 0.0, 1.0, 0.0, 0.0, 1.0, 1.0, 0.0, 0.0, 1.0, 0.0, 0.0, 1.0, 0.0, 0.0, 1.0, 0.0, 0.0, 0.0, 0.0, 1.0, 0.0, 0.0, 1.0, 0.0, 0.0, 1.0, 0.0, 0.0, 1.0, 0.0, 1.0, 8.966e-08, 0.0, 1.0, 8.966e-08, 0.0, 1.0, 8.966e-08, 0.0, 1.0, 8.966e-08, -1.0, 0.0, 0.0, -1.0, 0.0, 0.0, -1.0, 0.0, 0.0, -1.0, 0.0, 0.0, 0.0, -1.0, -8.964e-08, 0.0, -1.0, -8.964e-08, 0.0, -1.0, -8.964e-08, 0.0, -1.0, -8.964e-08, 0.0, 0.0, -1.0, 0.0, 0.0, -1.0, 0.0, 0.0, -1.0, 0.0, 0.0, -1.0, 0.0, 1.0, 0.0, 0.0, 1.0, 0.0, 0.0, 1.0, 0.0, 0.0, 1.0, 0.0, 0.0, 0.0, 1.0, 0.0, 0.0, 1.0, 0.0, 0.0, 1.0, 0.0, 0.0, 1.0, 0.0, 0.0, 1.0, 0.0, 0.0, 1.0, 0.0, 0.0, 1.0, 0.0, 0.0, 1.0, 0.0, -1.0, 0.0, 0.0, -1.0, 0.0, 0.0, -1.0, 0.0, 0.0, -1.0, 0.0, 1.0, -0.003837, 0.0001324, 1.0, -0.003837, 0.0001324, 1.0, -0.003837, 0.0001324, 1.0, -0.003837, 0.0001319, -1.0, 0.0, 0.0, -1.0, 0.0, 0.0, -1.0, 0.0, 0.0, -1.0, 0.0, 0.0, 0.0, 0.0, 1.0, 0.0, 0.0, 1.0, 0.0, 0.0, 1.0, 0.0, 0.0, 1.0, 1.0, -0.001976, 0.0001351, 1.0, -0.001976, 0.0001351, 1.0, -0.001976, 0.0001351, 1.0, -0.001976, 0.0001351, -1.0, 0.0, 0.0, -1.0, 0.0, 0.0, -1.0, 0.0, 0.0, -1.0, 0.0, 0.0, 0.0, 0.0, -1.0, 0.0, 0.0, -1.0, 0.0, 0.0, -1.0, 0.0, 0.0, -1.0])] * 3)])
arm_armature = bpy.data.armatures.new('Armature')  # bones are not reproduced

# ---- objects
ob_cube_005 = bpy.data.objects.new('Cube.005', me_cube_001)
ob_armature = bpy.data.objects.new('Armature', arm_armature)

# ---- transforms, parenting, visibility, modifiers, constraints
ob_cube_005.parent = ob_armature
ob_cube_005.matrix_parent_inverse = Matrix(((1.947e-07, -0.0, 1.0, -0.0), (1.344e-07, 1.0, -2.616e-14, -0.0), (-1.0, 1.344e-07, 1.947e-07, -0.0), (-0.0, -0.0, -0.0, 1.0)))
ob_cube_005.location = (-2.447e-07, 0.0, 0.0)
ob_cube_005.lock_rotations_4d = False
ob_cube_005.empty_display_type = 'ARROWS'
ob_cube_005.lineart.crease_threshold = 0.0
_vg = ob_cube_005.vertex_groups.new(name='Bone')
_vg.add([0, 1, 2, 3, 4, 5, 6, 7, 8, 9, 10, 11, 12, 13, 14, 15, 16, 17, 18, 19, 20, 21, 22, 23, 24, 25, 26, 27, 28, 29, 30, 31, 32, 33, 34, 35, 36, 37, 38, 39, 40, 41, 42, 43, 44, 45, 46, 47, 48, 49, 50, 51, 52, 53, 54, 55, 56, 57, 58, 59, 60, 61, 62, 63, 64, 65, 66, 67, 68, 69, 70, 71, 72, 73, 74, 75, 76, 77, 78, 79, 80, 81, 82, 83, 84, 85, 86, 87, 88, 89, 90, 91, 92, 93, 94, 95, 96, 97, 98, 99, 100, 101, 102, 103, 104, 105, 106, 107, 108, 109, 110, 111, 112, 113, 114, 115, 116, 117, 118, 119, 120, 121, 122, 123, 124, 125, 126, 127, 128, 129, 130, 131, 132, 133, 134, 135, 136, 137, 138, 139, 140, 141, 142, 143, 144, 145, 146, 147, 148, 149, 150, 151, 152, 153, 154, 155, 156, 157, 158, 159, 160, 161], 1.0, 'REPLACE')
_m = ob_cube_005.modifiers.new('Armature', 'ARMATURE')
_m.object = ob_armature
ob_armature.location = (0.0, 0.0, 0.0)
ob_armature.rotation_euler = (-1.344e-07, -1.571, 0.0)
ob_armature.show_in_front = True

# ---- collection membership
col_collection.objects.link(ob_cube_005)
col_collection.objects.link(ob_armature)

# ---- scene / render settings (as saved in the file)
scene.frame_start = 1; scene.frame_end = 250; scene.frame_set(10)
scene.render.engine = 'BLENDER_EEVEE_NEXT'
bpy.context.view_layer.update()

# ---- added for rendering (the .blend has no active camera): camera
cam_auto = bpy.data.cameras.new('AutoCamera')
cam_auto.lens = 50.0
cam_auto.sensor_width = 36.0
cam_auto.clip_end = 1000.0
ob_auto_camera = bpy.data.objects.new('AutoCamera', cam_auto)
scene.collection.objects.link(ob_auto_camera)
ob_auto_camera.location = (3.08527, -2.25991, 1.72526)
ob_auto_camera.rotation_euler = (1.09748, -7.21219e-08, 0.694738)
scene.camera = ob_auto_camera
bpy.context.view_layer.update()
